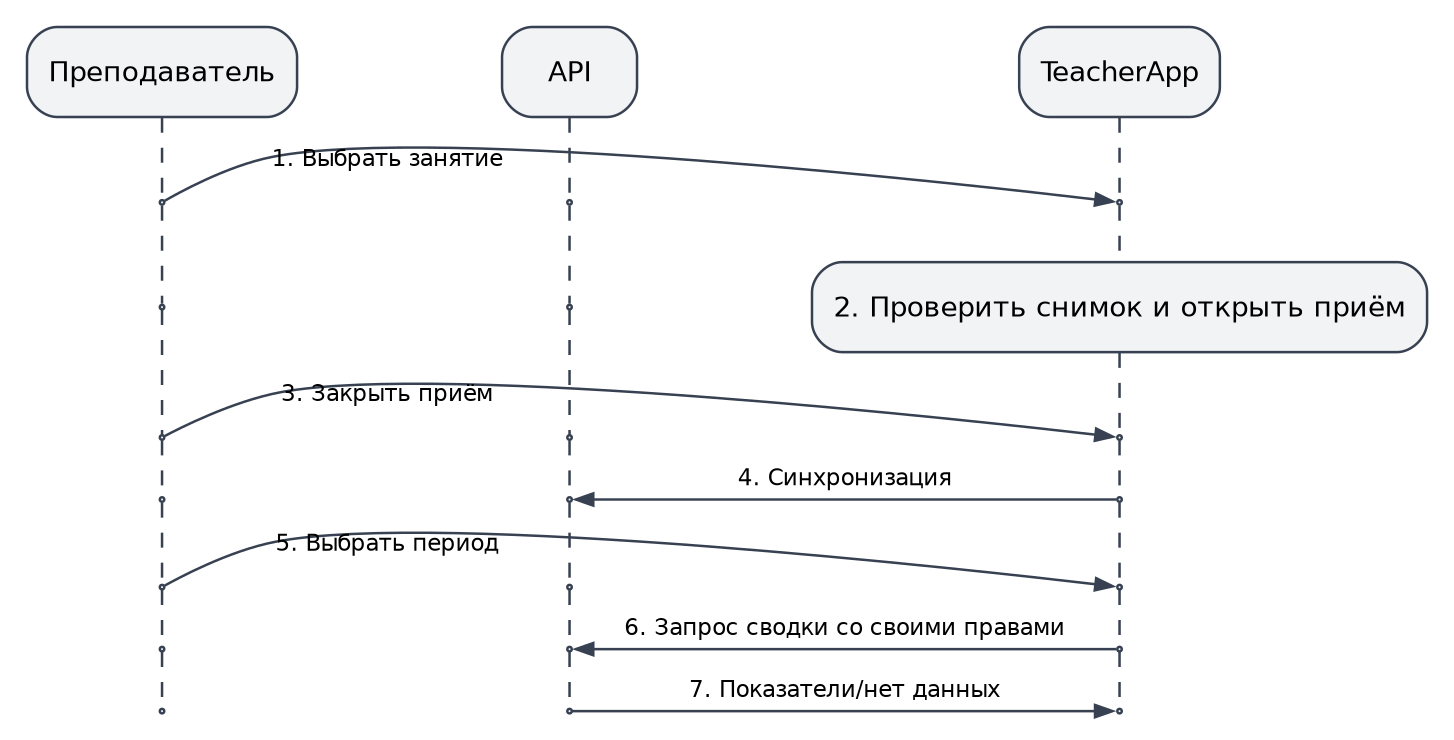

The diagram above was exported from draw.io. Its source (the exported page's mxGraphModel, read from the mxfile embedded in the PNG):
<mxGraphModel adaptiveColors="auto" page="0" background="#ffffff">
  <root>
    <mxCell id="0" />
    <mxCell id="1" parent="0" />
    <mxCell id="teacher_0" value="Преподаватель" style="html=1;whiteSpace=wrap;fontFamily=DejaVu Sans;fontSize=11;fillColor=#f1f3f5;strokeColor=#374151;rounded=1;" vertex="1" parent="1">
      <mxGeometry x="0.0006000000000057071" y="0.0" width="108.02879999999999" height="36.0" as="geometry" />
    </mxCell>
    <mxCell id="app_0" value="TeacherApp" style="html=1;whiteSpace=wrap;fontFamily=DejaVu Sans;fontSize=11;fillColor=#f1f3f5;strokeColor=#374151;rounded=1;" vertex="1" parent="1">
      <mxGeometry x="396.87" y="0.0" width="80.28" height="36.0" as="geometry" />
    </mxCell>
    <mxCell id="server_0" value="API" style="html=1;whiteSpace=wrap;fontFamily=DejaVu Sans;fontSize=11;fillColor=#f1f3f5;strokeColor=#374151;rounded=1;" vertex="1" parent="1">
      <mxGeometry x="190.01" y="0.0" width="54.0" height="36.0" as="geometry" />
    </mxCell>
    <mxCell id="teacher_1" value="" style="html=1;whiteSpace=wrap;fontFamily=DejaVu Sans;fontSize=11;fillColor=#f1f3f5;strokeColor=#374151;rounded=1;" vertex="1" parent="1">
      <mxGeometry x="53.115" y="69.25" width="1.8" height="1.8" as="geometry" />
    </mxCell>
    <mxCell id="app_1" value="" style="html=1;whiteSpace=wrap;fontFamily=DejaVu Sans;fontSize=11;fillColor=#f1f3f5;strokeColor=#374151;rounded=1;" vertex="1" parent="1">
      <mxGeometry x="436.11" y="69.25" width="1.8" height="1.8" as="geometry" />
    </mxCell>
    <mxCell id="server_1" value="" style="html=1;whiteSpace=wrap;fontFamily=DejaVu Sans;fontSize=11;fillColor=#f1f3f5;strokeColor=#374151;rounded=1;" vertex="1" parent="1">
      <mxGeometry x="216.10999999999999" y="69.25" width="1.8" height="1.8" as="geometry" />
    </mxCell>
    <mxCell id="teacher_2" value="" style="html=1;whiteSpace=wrap;fontFamily=DejaVu Sans;fontSize=11;fillColor=#f1f3f5;strokeColor=#374151;rounded=1;" vertex="1" parent="1">
      <mxGeometry x="53.115" y="111.15" width="1.8" height="1.8" as="geometry" />
    </mxCell>
    <mxCell id="app_2" value="2. Проверить снимок и открыть приём" style="html=1;whiteSpace=wrap;fontFamily=DejaVu Sans;fontSize=11;fillColor=#f1f3f5;strokeColor=#374151;rounded=1;" vertex="1" parent="1">
      <mxGeometry x="313.9944" y="94.05000000000001" width="246.0312" height="36.0" as="geometry" />
    </mxCell>
    <mxCell id="server_2" value="" style="html=1;whiteSpace=wrap;fontFamily=DejaVu Sans;fontSize=11;fillColor=#f1f3f5;strokeColor=#374151;rounded=1;" vertex="1" parent="1">
      <mxGeometry x="216.10999999999999" y="111.15" width="1.8" height="1.8" as="geometry" />
    </mxCell>
    <mxCell id="teacher_3" value="" style="html=1;whiteSpace=wrap;fontFamily=DejaVu Sans;fontSize=11;fillColor=#f1f3f5;strokeColor=#374151;rounded=1;" vertex="1" parent="1">
      <mxGeometry x="53.115" y="163.3" width="1.8" height="1.8" as="geometry" />
    </mxCell>
    <mxCell id="app_3" value="" style="html=1;whiteSpace=wrap;fontFamily=DejaVu Sans;fontSize=11;fillColor=#f1f3f5;strokeColor=#374151;rounded=1;" vertex="1" parent="1">
      <mxGeometry x="436.11" y="163.3" width="1.8" height="1.8" as="geometry" />
    </mxCell>
    <mxCell id="server_3" value="" style="html=1;whiteSpace=wrap;fontFamily=DejaVu Sans;fontSize=11;fillColor=#f1f3f5;strokeColor=#374151;rounded=1;" vertex="1" parent="1">
      <mxGeometry x="216.10999999999999" y="163.3" width="1.8" height="1.8" as="geometry" />
    </mxCell>
    <mxCell id="teacher_4" value="" style="html=1;whiteSpace=wrap;fontFamily=DejaVu Sans;fontSize=11;fillColor=#f1f3f5;strokeColor=#374151;rounded=1;" vertex="1" parent="1">
      <mxGeometry x="53.115" y="188.1" width="1.8" height="1.8" as="geometry" />
    </mxCell>
    <mxCell id="app_4" value="" style="html=1;whiteSpace=wrap;fontFamily=DejaVu Sans;fontSize=11;fillColor=#f1f3f5;strokeColor=#374151;rounded=1;" vertex="1" parent="1">
      <mxGeometry x="436.11" y="188.1" width="1.8" height="1.8" as="geometry" />
    </mxCell>
    <mxCell id="server_4" value="" style="html=1;whiteSpace=wrap;fontFamily=DejaVu Sans;fontSize=11;fillColor=#f1f3f5;strokeColor=#374151;rounded=1;" vertex="1" parent="1">
      <mxGeometry x="216.10999999999999" y="188.1" width="1.8" height="1.8" as="geometry" />
    </mxCell>
    <mxCell id="teacher_5" value="" style="html=1;whiteSpace=wrap;fontFamily=DejaVu Sans;fontSize=11;fillColor=#f1f3f5;strokeColor=#374151;rounded=1;" vertex="1" parent="1">
      <mxGeometry x="53.115" y="223.15" width="1.8" height="1.8" as="geometry" />
    </mxCell>
    <mxCell id="app_5" value="" style="html=1;whiteSpace=wrap;fontFamily=DejaVu Sans;fontSize=11;fillColor=#f1f3f5;strokeColor=#374151;rounded=1;" vertex="1" parent="1">
      <mxGeometry x="436.11" y="223.15" width="1.8" height="1.8" as="geometry" />
    </mxCell>
    <mxCell id="server_5" value="" style="html=1;whiteSpace=wrap;fontFamily=DejaVu Sans;fontSize=11;fillColor=#f1f3f5;strokeColor=#374151;rounded=1;" vertex="1" parent="1">
      <mxGeometry x="216.10999999999999" y="223.15" width="1.8" height="1.8" as="geometry" />
    </mxCell>
    <mxCell id="teacher_6" value="" style="html=1;whiteSpace=wrap;fontFamily=DejaVu Sans;fontSize=11;fillColor=#f1f3f5;strokeColor=#374151;rounded=1;" vertex="1" parent="1">
      <mxGeometry x="53.115" y="247.95000000000002" width="1.8" height="1.8" as="geometry" />
    </mxCell>
    <mxCell id="app_6" value="" style="html=1;whiteSpace=wrap;fontFamily=DejaVu Sans;fontSize=11;fillColor=#f1f3f5;strokeColor=#374151;rounded=1;" vertex="1" parent="1">
      <mxGeometry x="436.11" y="247.95000000000002" width="1.8" height="1.8" as="geometry" />
    </mxCell>
    <mxCell id="server_6" value="" style="html=1;whiteSpace=wrap;fontFamily=DejaVu Sans;fontSize=11;fillColor=#f1f3f5;strokeColor=#374151;rounded=1;" vertex="1" parent="1">
      <mxGeometry x="216.10999999999999" y="247.95000000000002" width="1.8" height="1.8" as="geometry" />
    </mxCell>
    <mxCell id="teacher_7" value="" style="html=1;whiteSpace=wrap;fontFamily=DejaVu Sans;fontSize=11;fillColor=#f1f3f5;strokeColor=#374151;rounded=1;" vertex="1" parent="1">
      <mxGeometry x="53.115" y="272.75000000000006" width="1.8" height="1.8" as="geometry" />
    </mxCell>
    <mxCell id="app_7" value="" style="html=1;whiteSpace=wrap;fontFamily=DejaVu Sans;fontSize=11;fillColor=#f1f3f5;strokeColor=#374151;rounded=1;" vertex="1" parent="1">
      <mxGeometry x="436.11" y="272.75000000000006" width="1.8" height="1.8" as="geometry" />
    </mxCell>
    <mxCell id="server_7" value="" style="html=1;whiteSpace=wrap;fontFamily=DejaVu Sans;fontSize=11;fillColor=#f1f3f5;strokeColor=#374151;rounded=1;" vertex="1" parent="1">
      <mxGeometry x="216.10999999999999" y="272.75000000000006" width="1.8" height="1.8" as="geometry" />
    </mxCell>
    <mxCell id="edge0" value="" source="teacher_0" target="teacher_1" edge="1" parent="1" style="html=1;endArrow=open;fontFamily=DejaVu Sans;fontSize=9;labelBackgroundColor=#ffffff;strokeColor=#374151;dashed=1;">
      <mxGeometry relative="1" as="geometry">
        <Array as="points">
          <mxPoint x="54.01" y="49.47" />
          <mxPoint x="54.01" y="65.83000000000001" />
        </Array>
      </mxGeometry>
    </mxCell>
    <mxCell id="edge1" value="" source="app_0" target="app_1" edge="1" parent="1" style="html=1;endArrow=open;fontFamily=DejaVu Sans;fontSize=9;labelBackgroundColor=#ffffff;strokeColor=#374151;dashed=1;">
      <mxGeometry relative="1" as="geometry">
        <Array as="points">
          <mxPoint x="437.01" y="49.47" />
          <mxPoint x="437.01" y="65.83000000000001" />
        </Array>
      </mxGeometry>
    </mxCell>
    <mxCell id="edge2" value="" source="server_0" target="server_1" edge="1" parent="1" style="html=1;endArrow=open;fontFamily=DejaVu Sans;fontSize=9;labelBackgroundColor=#ffffff;strokeColor=#374151;dashed=1;">
      <mxGeometry relative="1" as="geometry">
        <Array as="points">
          <mxPoint x="217.01" y="49.47" />
          <mxPoint x="217.01" y="65.83000000000001" />
        </Array>
      </mxGeometry>
    </mxCell>
    <mxCell id="edge3" value="1. Выбрать занятие" source="teacher_1" target="app_1" edge="1" parent="1" style="html=1;endArrow=open;fontFamily=DejaVu Sans;fontSize=9;labelBackgroundColor=#ffffff;strokeColor=#374151;">
      <mxGeometry relative="1" as="geometry">
        <Array as="points">
          <mxPoint x="59.77" y="66.80000000000001" />
          <mxPoint x="79.78" y="55.60000000000002" />
          <mxPoint x="97.89" y="52.0" />
          <mxPoint x="163.6" y="38.94" />
          <mxPoint x="379.9" y="63.370000000000005" />
        </Array>
      </mxGeometry>
    </mxCell>
    <mxCell id="edge4" value="" source="teacher_1" target="teacher_2" edge="1" parent="1" style="html=1;endArrow=open;fontFamily=DejaVu Sans;fontSize=9;labelBackgroundColor=#ffffff;strokeColor=#374151;dashed=1;">
      <mxGeometry relative="1" as="geometry">
        <Array as="points">
          <mxPoint x="54.01" y="75.62" />
          <mxPoint x="54.01" y="106.78" />
        </Array>
      </mxGeometry>
    </mxCell>
    <mxCell id="edge5" value="" source="app_1" target="app_2" edge="1" parent="1" style="html=1;endArrow=open;fontFamily=DejaVu Sans;fontSize=9;labelBackgroundColor=#ffffff;strokeColor=#374151;dashed=1;">
      <mxGeometry relative="1" as="geometry">
        <Array as="points">
          <mxPoint x="437.01" y="73.77000000000001" />
          <mxPoint x="437.01" y="84.21000000000001" />
        </Array>
      </mxGeometry>
    </mxCell>
    <mxCell id="edge6" value="" source="server_1" target="server_2" edge="1" parent="1" style="html=1;endArrow=open;fontFamily=DejaVu Sans;fontSize=9;labelBackgroundColor=#ffffff;strokeColor=#374151;dashed=1;">
      <mxGeometry relative="1" as="geometry">
        <Array as="points">
          <mxPoint x="217.01" y="75.62" />
          <mxPoint x="217.01" y="106.78" />
        </Array>
      </mxGeometry>
    </mxCell>
    <mxCell id="edge7" value="" source="teacher_2" target="teacher_3" edge="1" parent="1" style="html=1;endArrow=open;fontFamily=DejaVu Sans;fontSize=9;labelBackgroundColor=#ffffff;strokeColor=#374151;dashed=1;">
      <mxGeometry relative="1" as="geometry">
        <Array as="points">
          <mxPoint x="54.01" y="116.05000000000001" />
          <mxPoint x="54.01" y="160.4" />
        </Array>
      </mxGeometry>
    </mxCell>
    <mxCell id="edge8" value="" source="app_2" target="app_3" edge="1" parent="1" style="html=1;endArrow=open;fontFamily=DejaVu Sans;fontSize=9;labelBackgroundColor=#ffffff;strokeColor=#374151;dashed=1;">
      <mxGeometry relative="1" as="geometry">
        <Array as="points">
          <mxPoint x="437.01" y="143.52" />
          <mxPoint x="437.01" y="159.88" />
        </Array>
      </mxGeometry>
    </mxCell>
    <mxCell id="edge9" value="" source="server_2" target="server_3" edge="1" parent="1" style="html=1;endArrow=open;fontFamily=DejaVu Sans;fontSize=9;labelBackgroundColor=#ffffff;strokeColor=#374151;dashed=1;">
      <mxGeometry relative="1" as="geometry">
        <Array as="points">
          <mxPoint x="217.01" y="116.05000000000001" />
          <mxPoint x="217.01" y="160.4" />
        </Array>
      </mxGeometry>
    </mxCell>
    <mxCell id="edge10" value="3. Закрыть приём" source="teacher_3" target="app_3" edge="1" parent="1" style="html=1;endArrow=open;fontFamily=DejaVu Sans;fontSize=9;labelBackgroundColor=#ffffff;strokeColor=#374151;">
      <mxGeometry relative="1" as="geometry">
        <Array as="points">
          <mxPoint x="60.3" y="160.84000000000003" />
          <mxPoint x="82.15" y="149.64000000000001" />
          <mxPoint x="101.64" y="146.05" />
          <mxPoint x="166.67" y="134.08" />
          <mxPoint x="379.67" y="157.56" />
        </Array>
      </mxGeometry>
    </mxCell>
    <mxCell id="edge11" value="" source="teacher_3" target="teacher_4" edge="1" parent="1" style="html=1;endArrow=open;fontFamily=DejaVu Sans;fontSize=9;labelBackgroundColor=#ffffff;strokeColor=#374151;dashed=1;">
      <mxGeometry relative="1" as="geometry">
        <Array as="points">
          <mxPoint x="54.01" y="167.73000000000002" />
          <mxPoint x="54.01" y="185.64000000000001" />
        </Array>
      </mxGeometry>
    </mxCell>
    <mxCell id="edge12" value="" source="app_3" target="app_4" edge="1" parent="1" style="html=1;endArrow=open;fontFamily=DejaVu Sans;fontSize=9;labelBackgroundColor=#ffffff;strokeColor=#374151;dashed=1;">
      <mxGeometry relative="1" as="geometry">
        <Array as="points">
          <mxPoint x="437.01" y="167.73000000000002" />
          <mxPoint x="437.01" y="185.64000000000001" />
        </Array>
      </mxGeometry>
    </mxCell>
    <mxCell id="edge13" value="" source="server_3" target="server_4" edge="1" parent="1" style="html=1;endArrow=open;fontFamily=DejaVu Sans;fontSize=9;labelBackgroundColor=#ffffff;strokeColor=#374151;dashed=1;">
      <mxGeometry relative="1" as="geometry">
        <Array as="points">
          <mxPoint x="217.01" y="167.73000000000002" />
          <mxPoint x="217.01" y="185.64000000000001" />
        </Array>
      </mxGeometry>
    </mxCell>
    <mxCell id="edge14" value="4. Синхронизация" source="app_4" target="server_4" edge="1" parent="1" style="html=1;endArrow=open;fontFamily=DejaVu Sans;fontSize=9;labelBackgroundColor=#ffffff;strokeColor=#374151;">
      <mxGeometry relative="1" as="geometry">
        <Array as="points">
          <mxPoint x="420.01" y="189.0" />
          <mxPoint x="266.38" y="189.0" />
        </Array>
      </mxGeometry>
    </mxCell>
    <mxCell id="edge15" value="" source="teacher_4" target="teacher_5" edge="1" parent="1" style="html=1;endArrow=open;fontFamily=DejaVu Sans;fontSize=9;labelBackgroundColor=#ffffff;strokeColor=#374151;dashed=1;">
      <mxGeometry relative="1" as="geometry">
        <Array as="points">
          <mxPoint x="54.01" y="193.70000000000002" />
          <mxPoint x="54.01" y="219.60000000000002" />
        </Array>
      </mxGeometry>
    </mxCell>
    <mxCell id="edge16" value="" source="app_4" target="app_5" edge="1" parent="1" style="html=1;endArrow=open;fontFamily=DejaVu Sans;fontSize=9;labelBackgroundColor=#ffffff;strokeColor=#374151;dashed=1;">
      <mxGeometry relative="1" as="geometry">
        <Array as="points">
          <mxPoint x="437.01" y="193.70000000000002" />
          <mxPoint x="437.01" y="219.60000000000002" />
        </Array>
      </mxGeometry>
    </mxCell>
    <mxCell id="edge17" value="" source="server_4" target="server_5" edge="1" parent="1" style="html=1;endArrow=open;fontFamily=DejaVu Sans;fontSize=9;labelBackgroundColor=#ffffff;strokeColor=#374151;dashed=1;">
      <mxGeometry relative="1" as="geometry">
        <Array as="points">
          <mxPoint x="217.01" y="193.70000000000002" />
          <mxPoint x="217.01" y="219.60000000000002" />
        </Array>
      </mxGeometry>
    </mxCell>
    <mxCell id="edge18" value="5. Выбрать период" source="teacher_5" target="app_5" edge="1" parent="1" style="html=1;endArrow=open;fontFamily=DejaVu Sans;fontSize=9;labelBackgroundColor=#ffffff;strokeColor=#374151;">
      <mxGeometry relative="1" as="geometry">
        <Array as="points">
          <mxPoint x="59.98" y="220.69" />
          <mxPoint x="80.73" y="209.49" />
          <mxPoint x="99.39" y="205.9" />
          <mxPoint x="164.89" y="193.29000000000002" />
          <mxPoint x="380.17" y="217.37" />
        </Array>
      </mxGeometry>
    </mxCell>
    <mxCell id="edge19" value="" source="teacher_5" target="teacher_6" edge="1" parent="1" style="html=1;endArrow=open;fontFamily=DejaVu Sans;fontSize=9;labelBackgroundColor=#ffffff;strokeColor=#374151;dashed=1;">
      <mxGeometry relative="1" as="geometry">
        <Array as="points">
          <mxPoint x="54.01" y="227.58" />
          <mxPoint x="54.01" y="245.49" />
        </Array>
      </mxGeometry>
    </mxCell>
    <mxCell id="edge20" value="" source="app_5" target="app_6" edge="1" parent="1" style="html=1;endArrow=open;fontFamily=DejaVu Sans;fontSize=9;labelBackgroundColor=#ffffff;strokeColor=#374151;dashed=1;">
      <mxGeometry relative="1" as="geometry">
        <Array as="points">
          <mxPoint x="437.01" y="227.58" />
          <mxPoint x="437.01" y="245.49" />
        </Array>
      </mxGeometry>
    </mxCell>
    <mxCell id="edge21" value="" source="server_5" target="server_6" edge="1" parent="1" style="html=1;endArrow=open;fontFamily=DejaVu Sans;fontSize=9;labelBackgroundColor=#ffffff;strokeColor=#374151;dashed=1;">
      <mxGeometry relative="1" as="geometry">
        <Array as="points">
          <mxPoint x="217.01" y="227.58" />
          <mxPoint x="217.01" y="245.49" />
        </Array>
      </mxGeometry>
    </mxCell>
    <mxCell id="edge22" value="6. Запрос сводки со своими правами" source="app_6" target="server_6" edge="1" parent="1" style="html=1;endArrow=open;fontFamily=DejaVu Sans;fontSize=9;labelBackgroundColor=#ffffff;strokeColor=#374151;">
      <mxGeometry relative="1" as="geometry">
        <Array as="points">
          <mxPoint x="420.01" y="248.85000000000002" />
          <mxPoint x="266.38" y="248.85000000000002" />
        </Array>
      </mxGeometry>
    </mxCell>
    <mxCell id="edge23" value="" source="teacher_6" target="teacher_7" edge="1" parent="1" style="html=1;endArrow=open;fontFamily=DejaVu Sans;fontSize=9;labelBackgroundColor=#ffffff;strokeColor=#374151;dashed=1;">
      <mxGeometry relative="1" as="geometry">
        <Array as="points">
          <mxPoint x="54.01" y="252.38" />
          <mxPoint x="54.01" y="270.29" />
        </Array>
      </mxGeometry>
    </mxCell>
    <mxCell id="edge24" value="" source="app_6" target="app_7" edge="1" parent="1" style="html=1;endArrow=open;fontFamily=DejaVu Sans;fontSize=9;labelBackgroundColor=#ffffff;strokeColor=#374151;dashed=1;">
      <mxGeometry relative="1" as="geometry">
        <Array as="points">
          <mxPoint x="437.01" y="252.38" />
          <mxPoint x="437.01" y="270.29" />
        </Array>
      </mxGeometry>
    </mxCell>
    <mxCell id="edge25" value="" source="server_6" target="server_7" edge="1" parent="1" style="html=1;endArrow=open;fontFamily=DejaVu Sans;fontSize=9;labelBackgroundColor=#ffffff;strokeColor=#374151;dashed=1;">
      <mxGeometry relative="1" as="geometry">
        <Array as="points">
          <mxPoint x="217.01" y="252.38" />
          <mxPoint x="217.01" y="270.29" />
        </Array>
      </mxGeometry>
    </mxCell>
    <mxCell id="edge26" value="7. Показатели/нет данных" source="server_7" target="app_7" edge="1" parent="1" style="html=1;endArrow=open;fontFamily=DejaVu Sans;fontSize=9;labelBackgroundColor=#ffffff;strokeColor=#374151;">
      <mxGeometry relative="1" as="geometry">
        <Array as="points">
          <mxPoint x="231.76" y="273.65000000000003" />
          <mxPoint x="386.47" y="273.65000000000003" />
        </Array>
      </mxGeometry>
    </mxCell>
  </root>
</mxGraphModel>